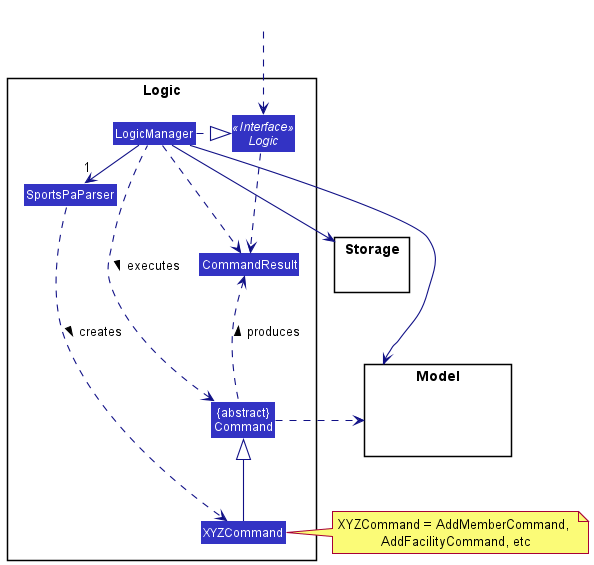

The diagram above was rendered by PlantUML. Its source (embedded in the PNG):
@startuml
!include style.puml
skinparam arrowThickness 1.1
skinparam arrowColor LOGIC_COLOR_T4
skinparam classBackgroundColor LOGIC_COLOR

package Logic {

Class SportsPaParser
Class XYZCommand
Class CommandResult
Class "{abstract}\nCommand" as Command


Interface Logic <<Interface>>
Class LogicManager
}

package Model{
Class HiddenModel #FFFFFF
}

package Storage{
}

Class HiddenOutside #FFFFFF
HiddenOutside ..> Logic

LogicManager .right.|> Logic
LogicManager -right->"1" SportsPaParser
SportsPaParser ..> XYZCommand : creates >

XYZCommand -up-|> Command
LogicManager .left.> Command : executes >

LogicManager --> Model
LogicManager --> Storage
Storage --[hidden] Model
Command .[hidden]up.> Storage
Command .right.> Model
note right of XYZCommand: XYZCommand = AddMemberCommand, \nAddFacilityCommand, etc

Logic ..> CommandResult
LogicManager .down.> CommandResult
Command .up.> CommandResult : produces >
@enduml